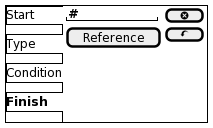

The diagram above was rendered by PlantUML. Its source (embedded in the PNG):
@startsalt
{+
{/ Start
Type
Condition
<b>Finish } |
{
  "<b>#          " | [ <&circle-x> ]
  [Reference  ] | [ <&action-undo> ]
}
}
@endsalt